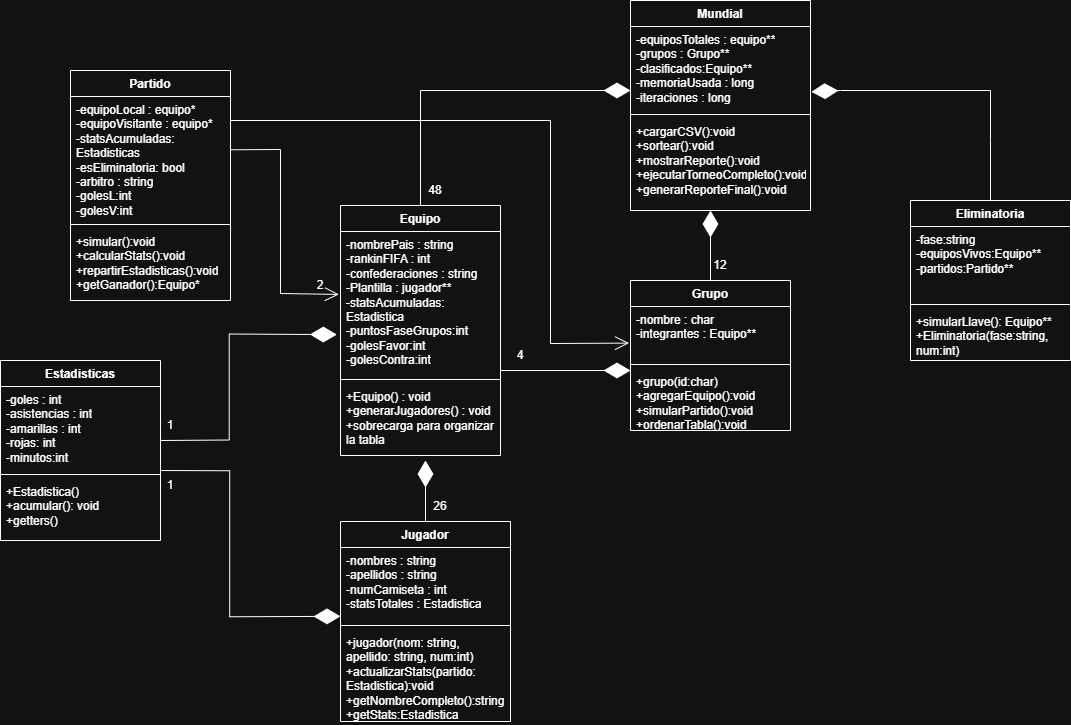

The diagram above was exported from draw.io. Its source (the exported page's mxGraphModel, read from the mxfile embedded in the PNG):
<mxGraphModel dx="2210" dy="772" grid="1" gridSize="10" guides="1" tooltips="1" connect="1" arrows="1" fold="1" page="1" pageScale="1" pageWidth="827" pageHeight="1169" math="0" shadow="0">
  <root>
    <mxCell id="0" />
    <mxCell id="1" parent="0" />
    <mxCell id="MxiW8SsJbTRlRBHTktJW-1" parent="1" style="swimlane;fontStyle=1;align=center;verticalAlign=top;childLayout=stackLayout;horizontal=1;startSize=26;horizontalStack=0;resizeParent=1;resizeParentMax=0;resizeLast=0;collapsible=1;marginBottom=0;whiteSpace=wrap;html=1;" value="Equipo" vertex="1">
      <mxGeometry height="250" width="160" x="-10" y="245" as="geometry" />
    </mxCell>
    <mxCell id="MxiW8SsJbTRlRBHTktJW-2" parent="MxiW8SsJbTRlRBHTktJW-1" style="text;strokeColor=none;fillColor=none;align=left;verticalAlign=top;spacingLeft=4;spacingRight=4;overflow=hidden;rotatable=0;points=[[0,0.5],[1,0.5]];portConstraint=eastwest;whiteSpace=wrap;html=1;" value="-nombrePais : string&lt;div&gt;-rankinFIFA : int&lt;/div&gt;&lt;div&gt;-confederaciones : string&lt;/div&gt;&lt;div&gt;-Plantilla : jugador**&lt;/div&gt;&lt;div&gt;-statsAcumuladas: Estadistica&lt;/div&gt;&lt;div&gt;-puntosFaseGrupos:int&lt;/div&gt;&lt;div&gt;-golesFavor:int&lt;/div&gt;&lt;div&gt;-golesContra:int&lt;/div&gt;" vertex="1">
      <mxGeometry height="144" width="160" y="26" as="geometry" />
    </mxCell>
    <mxCell id="MxiW8SsJbTRlRBHTktJW-3" parent="MxiW8SsJbTRlRBHTktJW-1" style="line;strokeWidth=1;fillColor=none;align=left;verticalAlign=middle;spacingTop=-1;spacingLeft=3;spacingRight=3;rotatable=0;labelPosition=right;points=[];portConstraint=eastwest;strokeColor=inherit;" value="" vertex="1">
      <mxGeometry height="8" width="160" y="170" as="geometry" />
    </mxCell>
    <mxCell id="MxiW8SsJbTRlRBHTktJW-4" parent="MxiW8SsJbTRlRBHTktJW-1" style="text;strokeColor=none;fillColor=none;align=left;verticalAlign=top;spacingLeft=4;spacingRight=4;overflow=hidden;rotatable=0;points=[[0,0.5],[1,0.5]];portConstraint=eastwest;whiteSpace=wrap;html=1;" value="+Equipo() : void&lt;div&gt;+generarJugadores() : void&lt;/div&gt;&lt;div&gt;+sobrecarga para organizar la tabla&lt;/div&gt;" vertex="1">
      <mxGeometry height="72" width="160" y="178" as="geometry" />
    </mxCell>
    <mxCell id="MxiW8SsJbTRlRBHTktJW-5" parent="1" style="swimlane;fontStyle=1;align=center;verticalAlign=top;childLayout=stackLayout;horizontal=1;startSize=26;horizontalStack=0;resizeParent=1;resizeParentMax=0;resizeLast=0;collapsible=1;marginBottom=0;whiteSpace=wrap;html=1;" value="Jugador" vertex="1">
      <mxGeometry height="200" width="170" x="-10" y="561" as="geometry" />
    </mxCell>
    <mxCell id="MxiW8SsJbTRlRBHTktJW-6" parent="MxiW8SsJbTRlRBHTktJW-5" style="text;strokeColor=none;fillColor=none;align=left;verticalAlign=top;spacingLeft=4;spacingRight=4;overflow=hidden;rotatable=0;points=[[0,0.5],[1,0.5]];portConstraint=eastwest;whiteSpace=wrap;html=1;" value="-nombres : string&lt;div&gt;-apellidos : string&lt;/div&gt;&lt;div&gt;-numCamiseta : int&lt;/div&gt;&lt;div&gt;-statsTotales : Estadistica&lt;/div&gt;" vertex="1">
      <mxGeometry height="74" width="170" y="26" as="geometry" />
    </mxCell>
    <mxCell id="MxiW8SsJbTRlRBHTktJW-7" parent="MxiW8SsJbTRlRBHTktJW-5" style="line;strokeWidth=1;fillColor=none;align=left;verticalAlign=middle;spacingTop=-1;spacingLeft=3;spacingRight=3;rotatable=0;labelPosition=right;points=[];portConstraint=eastwest;strokeColor=inherit;" value="" vertex="1">
      <mxGeometry height="8" width="170" y="100" as="geometry" />
    </mxCell>
    <mxCell id="MxiW8SsJbTRlRBHTktJW-8" parent="MxiW8SsJbTRlRBHTktJW-5" style="text;strokeColor=none;fillColor=none;align=left;verticalAlign=top;spacingLeft=4;spacingRight=4;overflow=hidden;rotatable=0;points=[[0,0.5],[1,0.5]];portConstraint=eastwest;whiteSpace=wrap;html=1;" value="&lt;div&gt;+jugador(nom: string, apellido: string, num:int)&lt;/div&gt;&lt;div&gt;+actualizarStats(partido: Estadistica):void&lt;/div&gt;&lt;div&gt;+getNombreCompleto():string&lt;/div&gt;&lt;div&gt;+getStats:Estadistica&lt;/div&gt;" vertex="1">
      <mxGeometry height="92" width="170" y="108" as="geometry" />
    </mxCell>
    <mxCell id="MxiW8SsJbTRlRBHTktJW-9" parent="1" style="swimlane;fontStyle=1;align=center;verticalAlign=top;childLayout=stackLayout;horizontal=1;startSize=26;horizontalStack=0;resizeParent=1;resizeParentMax=0;resizeLast=0;collapsible=1;marginBottom=0;whiteSpace=wrap;html=1;" value="Partido" vertex="1">
      <mxGeometry height="230" width="160" x="-280" y="110" as="geometry" />
    </mxCell>
    <mxCell id="MxiW8SsJbTRlRBHTktJW-10" parent="MxiW8SsJbTRlRBHTktJW-9" style="text;strokeColor=none;fillColor=none;align=left;verticalAlign=top;spacingLeft=4;spacingRight=4;overflow=hidden;rotatable=0;points=[[0,0.5],[1,0.5]];portConstraint=eastwest;whiteSpace=wrap;html=1;" value="-equipoLocal : equipo*&lt;div&gt;-equipoVisitante : equipo*&lt;/div&gt;&lt;div&gt;-statsAcumuladas: Estadisticas&lt;/div&gt;&lt;div&gt;-esEliminatoria: bool&lt;/div&gt;&lt;div&gt;-arbitro : string&lt;/div&gt;&lt;div&gt;-golesL:int&lt;/div&gt;&lt;div&gt;-golesV:int&lt;/div&gt;&lt;div&gt;&lt;br&gt;&lt;/div&gt;" vertex="1">
      <mxGeometry height="124" width="160" y="26" as="geometry" />
    </mxCell>
    <mxCell id="MxiW8SsJbTRlRBHTktJW-11" parent="MxiW8SsJbTRlRBHTktJW-9" style="line;strokeWidth=1;fillColor=none;align=left;verticalAlign=middle;spacingTop=-1;spacingLeft=3;spacingRight=3;rotatable=0;labelPosition=right;points=[];portConstraint=eastwest;strokeColor=inherit;" value="" vertex="1">
      <mxGeometry height="8" width="160" y="150" as="geometry" />
    </mxCell>
    <mxCell id="MxiW8SsJbTRlRBHTktJW-12" parent="MxiW8SsJbTRlRBHTktJW-9" style="text;strokeColor=none;fillColor=none;align=left;verticalAlign=top;spacingLeft=4;spacingRight=4;overflow=hidden;rotatable=0;points=[[0,0.5],[1,0.5]];portConstraint=eastwest;whiteSpace=wrap;html=1;" value="+simular():void&lt;div&gt;+calcularStats():void&lt;/div&gt;&lt;div&gt;+repartirEstadisticas():void&lt;/div&gt;&lt;div&gt;+getGanador():Equipo*&lt;/div&gt;" vertex="1">
      <mxGeometry height="72" width="160" y="158" as="geometry" />
    </mxCell>
    <mxCell id="MxiW8SsJbTRlRBHTktJW-13" parent="1" style="swimlane;fontStyle=1;align=center;verticalAlign=top;childLayout=stackLayout;horizontal=1;startSize=26;horizontalStack=0;resizeParent=1;resizeParentMax=0;resizeLast=0;collapsible=1;marginBottom=0;whiteSpace=wrap;html=1;" value="Mundial" vertex="1">
      <mxGeometry height="210" width="180" x="280" y="40" as="geometry" />
    </mxCell>
    <mxCell id="MxiW8SsJbTRlRBHTktJW-14" parent="MxiW8SsJbTRlRBHTktJW-13" style="text;strokeColor=none;fillColor=none;align=left;verticalAlign=top;spacingLeft=4;spacingRight=4;overflow=hidden;rotatable=0;points=[[0,0.5],[1,0.5]];portConstraint=eastwest;whiteSpace=wrap;html=1;" value="-equiposTotales : equipo**&lt;div&gt;-grupos : Grupo**&lt;/div&gt;&lt;div&gt;-clasificados:Equipo**&lt;/div&gt;&lt;div&gt;-memoriaUsada : long&lt;/div&gt;&lt;div&gt;-iteraciones : long&lt;/div&gt;" vertex="1">
      <mxGeometry height="84" width="180" y="26" as="geometry" />
    </mxCell>
    <mxCell id="MxiW8SsJbTRlRBHTktJW-15" parent="MxiW8SsJbTRlRBHTktJW-13" style="line;strokeWidth=1;fillColor=none;align=left;verticalAlign=middle;spacingTop=-1;spacingLeft=3;spacingRight=3;rotatable=0;labelPosition=right;points=[];portConstraint=eastwest;strokeColor=inherit;" value="" vertex="1">
      <mxGeometry height="8" width="180" y="110" as="geometry" />
    </mxCell>
    <mxCell id="MxiW8SsJbTRlRBHTktJW-16" parent="MxiW8SsJbTRlRBHTktJW-13" style="text;strokeColor=none;fillColor=none;align=left;verticalAlign=top;spacingLeft=4;spacingRight=4;overflow=hidden;rotatable=0;points=[[0,0.5],[1,0.5]];portConstraint=eastwest;whiteSpace=wrap;html=1;" value="+cargarCSV():void&lt;div&gt;+sortear():void&lt;/div&gt;&lt;div&gt;+mostrarReporte():void&lt;/div&gt;&lt;div&gt;+ejecutarTorneoCompleto():void&lt;/div&gt;&lt;div&gt;+generarReporteFinal():void&lt;/div&gt;" vertex="1">
      <mxGeometry height="92" width="180" y="118" as="geometry" />
    </mxCell>
    <mxCell id="MxiW8SsJbTRlRBHTktJW-21" parent="1" style="swimlane;fontStyle=1;align=center;verticalAlign=top;childLayout=stackLayout;horizontal=1;startSize=26;horizontalStack=0;resizeParent=1;resizeParentMax=0;resizeLast=0;collapsible=1;marginBottom=0;whiteSpace=wrap;html=1;" value="Eliminatoria" vertex="1">
      <mxGeometry height="160" width="160" x="560" y="240" as="geometry" />
    </mxCell>
    <mxCell id="MxiW8SsJbTRlRBHTktJW-22" parent="MxiW8SsJbTRlRBHTktJW-21" style="text;strokeColor=none;fillColor=none;align=left;verticalAlign=top;spacingLeft=4;spacingRight=4;overflow=hidden;rotatable=0;points=[[0,0.5],[1,0.5]];portConstraint=eastwest;whiteSpace=wrap;html=1;" value="-fase:string&lt;div&gt;-equiposVivos:Equipo**&lt;/div&gt;&lt;div&gt;-partidos:Partido**&lt;/div&gt;" vertex="1">
      <mxGeometry height="74" width="160" y="26" as="geometry" />
    </mxCell>
    <mxCell id="MxiW8SsJbTRlRBHTktJW-23" parent="MxiW8SsJbTRlRBHTktJW-21" style="line;strokeWidth=1;fillColor=none;align=left;verticalAlign=middle;spacingTop=-1;spacingLeft=3;spacingRight=3;rotatable=0;labelPosition=right;points=[];portConstraint=eastwest;strokeColor=inherit;" value="" vertex="1">
      <mxGeometry height="8" width="160" y="100" as="geometry" />
    </mxCell>
    <mxCell id="MxiW8SsJbTRlRBHTktJW-24" parent="MxiW8SsJbTRlRBHTktJW-21" style="text;strokeColor=none;fillColor=none;align=left;verticalAlign=top;spacingLeft=4;spacingRight=4;overflow=hidden;rotatable=0;points=[[0,0.5],[1,0.5]];portConstraint=eastwest;whiteSpace=wrap;html=1;" value="+simularLlave(): Equipo**&lt;div&gt;+Eliminatoria(fase:string, num:int)&lt;/div&gt;" vertex="1">
      <mxGeometry height="52" width="160" y="108" as="geometry" />
    </mxCell>
    <mxCell id="MxiW8SsJbTRlRBHTktJW-17" parent="1" style="swimlane;fontStyle=1;align=center;verticalAlign=top;childLayout=stackLayout;horizontal=1;startSize=26;horizontalStack=0;resizeParent=1;resizeParentMax=0;resizeLast=0;collapsible=1;marginBottom=0;whiteSpace=wrap;html=1;" value="Grupo" vertex="1">
      <mxGeometry height="150" width="160" x="280" y="320" as="geometry" />
    </mxCell>
    <mxCell id="MxiW8SsJbTRlRBHTktJW-18" parent="MxiW8SsJbTRlRBHTktJW-17" style="text;strokeColor=none;fillColor=none;align=left;verticalAlign=top;spacingLeft=4;spacingRight=4;overflow=hidden;rotatable=0;points=[[0,0.5],[1,0.5]];portConstraint=eastwest;whiteSpace=wrap;html=1;" value="-nombre : char&lt;div&gt;-integrantes : Equipo**&lt;/div&gt;" vertex="1">
      <mxGeometry height="54" width="160" y="26" as="geometry" />
    </mxCell>
    <mxCell id="MxiW8SsJbTRlRBHTktJW-19" parent="MxiW8SsJbTRlRBHTktJW-17" style="line;strokeWidth=1;fillColor=none;align=left;verticalAlign=middle;spacingTop=-1;spacingLeft=3;spacingRight=3;rotatable=0;labelPosition=right;points=[];portConstraint=eastwest;strokeColor=inherit;" value="" vertex="1">
      <mxGeometry height="8" width="160" y="80" as="geometry" />
    </mxCell>
    <mxCell id="MxiW8SsJbTRlRBHTktJW-20" parent="MxiW8SsJbTRlRBHTktJW-17" style="text;strokeColor=none;fillColor=none;align=left;verticalAlign=top;spacingLeft=4;spacingRight=4;overflow=hidden;rotatable=0;points=[[0,0.5],[1,0.5]];portConstraint=eastwest;whiteSpace=wrap;html=1;" value="+grupo(id:char)&lt;div&gt;+agregarEquipo():void&lt;/div&gt;&lt;div&gt;+simularPartido():void&lt;/div&gt;&lt;div&gt;+ordenarTabla():void&lt;/div&gt;" vertex="1">
      <mxGeometry height="62" width="160" y="88" as="geometry" />
    </mxCell>
    <mxCell id="0FXNpSa_fcBlb_oP-_NT-10" parent="1" style="swimlane;fontStyle=1;align=center;verticalAlign=top;childLayout=stackLayout;horizontal=1;startSize=26;horizontalStack=0;resizeParent=1;resizeParentMax=0;resizeLast=0;collapsible=1;marginBottom=0;whiteSpace=wrap;html=1;" value="Estadisticas" vertex="1">
      <mxGeometry height="180" width="160" x="-350" y="400" as="geometry" />
    </mxCell>
    <mxCell id="0FXNpSa_fcBlb_oP-_NT-11" parent="0FXNpSa_fcBlb_oP-_NT-10" style="text;strokeColor=none;fillColor=none;align=left;verticalAlign=top;spacingLeft=4;spacingRight=4;overflow=hidden;rotatable=0;points=[[0,0.5],[1,0.5]];portConstraint=eastwest;whiteSpace=wrap;html=1;" value="-goles : int&lt;div&gt;-asistencias : int&lt;/div&gt;&lt;div&gt;-amarillas : int&lt;/div&gt;&lt;div&gt;-rojas: int&lt;/div&gt;&lt;div&gt;-minutos:int&lt;/div&gt;" vertex="1">
      <mxGeometry height="84" width="160" y="26" as="geometry" />
    </mxCell>
    <mxCell id="0FXNpSa_fcBlb_oP-_NT-12" parent="0FXNpSa_fcBlb_oP-_NT-10" style="line;strokeWidth=1;fillColor=none;align=left;verticalAlign=middle;spacingTop=-1;spacingLeft=3;spacingRight=3;rotatable=0;labelPosition=right;points=[];portConstraint=eastwest;strokeColor=inherit;" value="" vertex="1">
      <mxGeometry height="8" width="160" y="110" as="geometry" />
    </mxCell>
    <mxCell id="0FXNpSa_fcBlb_oP-_NT-13" parent="0FXNpSa_fcBlb_oP-_NT-10" style="text;strokeColor=none;fillColor=none;align=left;verticalAlign=top;spacingLeft=4;spacingRight=4;overflow=hidden;rotatable=0;points=[[0,0.5],[1,0.5]];portConstraint=eastwest;whiteSpace=wrap;html=1;" value="+Estadistica()&lt;div&gt;+acumular(): void&lt;/div&gt;&lt;div&gt;+getters()&lt;/div&gt;" vertex="1">
      <mxGeometry height="62" width="160" y="118" as="geometry" />
    </mxCell>
    <mxCell id="0FXNpSa_fcBlb_oP-_NT-16" edge="1" parent="1" source="MxiW8SsJbTRlRBHTktJW-1" style="endArrow=diamondThin;endFill=1;endSize=24;html=1;rounded=0;exitX=0.5;exitY=0;exitDx=0;exitDy=0;" value="">
      <mxGeometry relative="1" width="160" as="geometry">
        <Array as="points">
          <mxPoint x="70" y="130" />
        </Array>
        <mxPoint x="120" y="130" as="sourcePoint" />
        <mxPoint x="280" y="130" as="targetPoint" />
      </mxGeometry>
    </mxCell>
    <mxCell id="0FXNpSa_fcBlb_oP-_NT-18" parent="1" style="text;html=1;whiteSpace=wrap;strokeColor=none;fillColor=none;align=center;verticalAlign=middle;rounded=0;" value="48" vertex="1">
      <mxGeometry height="20" width="50" x="60" y="220" as="geometry" />
    </mxCell>
    <mxCell id="0FXNpSa_fcBlb_oP-_NT-19" edge="1" parent="1" source="MxiW8SsJbTRlRBHTktJW-17" style="endArrow=diamondThin;endFill=1;endSize=24;html=1;rounded=0;exitX=0.5;exitY=0;exitDx=0;exitDy=0;" value="">
      <mxGeometry relative="1" width="160" as="geometry">
        <Array as="points" />
        <mxPoint x="350" y="320" as="sourcePoint" />
        <mxPoint x="360" y="250" as="targetPoint" />
      </mxGeometry>
    </mxCell>
    <mxCell id="0FXNpSa_fcBlb_oP-_NT-20" parent="1" style="text;html=1;whiteSpace=wrap;strokeColor=none;fillColor=none;align=center;verticalAlign=middle;rounded=0;" value="12" vertex="1">
      <mxGeometry height="30" width="60" x="340" y="290" as="geometry" />
    </mxCell>
    <mxCell id="0FXNpSa_fcBlb_oP-_NT-22" edge="1" parent="1" style="endArrow=diamondThin;endFill=1;endSize=24;html=1;rounded=0;exitX=0.5;exitY=0;exitDx=0;exitDy=0;entryX=1.005;entryY=0.778;entryDx=0;entryDy=0;entryPerimeter=0;" target="MxiW8SsJbTRlRBHTktJW-14" value="">
      <mxGeometry relative="1" width="160" as="geometry">
        <Array as="points">
          <mxPoint x="640" y="180" />
          <mxPoint x="640" y="130" />
          <mxPoint x="490" y="130" />
        </Array>
        <mxPoint x="640" y="240" as="sourcePoint" />
        <mxPoint x="470" y="80" as="targetPoint" />
      </mxGeometry>
    </mxCell>
    <mxCell id="0FXNpSa_fcBlb_oP-_NT-23" edge="1" parent="1" source="MxiW8SsJbTRlRBHTktJW-5" style="endArrow=diamondThin;endFill=1;endSize=24;html=1;rounded=0;exitX=0.5;exitY=0;exitDx=0;exitDy=0;" value="">
      <mxGeometry relative="1" width="160" as="geometry">
        <Array as="points" />
        <mxPoint x="69.63" y="546.61" as="sourcePoint" />
        <mxPoint x="75" y="500" as="targetPoint" />
      </mxGeometry>
    </mxCell>
    <mxCell id="0FXNpSa_fcBlb_oP-_NT-24" parent="1" style="text;html=1;whiteSpace=wrap;strokeColor=none;fillColor=none;align=center;verticalAlign=middle;rounded=0;" value="26" vertex="1">
      <mxGeometry height="30" width="60" x="60" y="531" as="geometry" />
    </mxCell>
    <mxCell id="0FXNpSa_fcBlb_oP-_NT-25" edge="1" parent="1" style="endArrow=diamondThin;endFill=1;endSize=24;html=1;rounded=0;entryX=-0.023;entryY=0.716;entryDx=0;entryDy=0;entryPerimeter=0;exitX=1.008;exitY=0.589;exitDx=0;exitDy=0;exitPerimeter=0;" target="MxiW8SsJbTRlRBHTktJW-2" value="">
      <mxGeometry relative="1" width="160" as="geometry">
        <Array as="points">
          <mxPoint x="-121.28" y="479.52" />
          <mxPoint x="-121.28" y="373.52" />
        </Array>
        <mxPoint x="-189.9999999999998" y="479.996" as="sourcePoint" />
        <mxPoint x="-13.360000000000154" y="389.856" as="targetPoint" />
      </mxGeometry>
    </mxCell>
    <mxCell id="0FXNpSa_fcBlb_oP-_NT-26" edge="1" parent="1" style="endArrow=diamondThin;endFill=1;endSize=24;html=1;rounded=0;" value="">
      <mxGeometry relative="1" width="160" as="geometry">
        <Array as="points">
          <mxPoint x="-120.80000000000001" y="510.26" />
          <mxPoint x="-120.80000000000001" y="656.26" />
        </Array>
        <mxPoint x="-190" y="510" as="sourcePoint" />
        <mxPoint x="-10.00000000000005" y="655.848" as="targetPoint" />
      </mxGeometry>
    </mxCell>
    <mxCell id="0FXNpSa_fcBlb_oP-_NT-27" parent="1" style="text;html=1;whiteSpace=wrap;strokeColor=none;fillColor=none;align=center;verticalAlign=middle;rounded=0;" value="1" vertex="1">
      <mxGeometry height="30" width="60" x="-210" y="450" as="geometry" />
    </mxCell>
    <mxCell id="0FXNpSa_fcBlb_oP-_NT-28" parent="1" style="text;html=1;whiteSpace=wrap;strokeColor=none;fillColor=none;align=center;verticalAlign=middle;rounded=0;" value="1" vertex="1">
      <mxGeometry height="30" width="60" x="-210" y="510" as="geometry" />
    </mxCell>
    <mxCell id="0FXNpSa_fcBlb_oP-_NT-29" edge="1" parent="1" style="endArrow=open;endFill=1;endSize=12;html=1;rounded=0;exitX=0;exitY=0.5;exitDx=0;exitDy=0;entryX=-0.01;entryY=0.437;entryDx=0;entryDy=0;entryPerimeter=0;" target="MxiW8SsJbTRlRBHTktJW-2" value="">
      <mxGeometry relative="1" width="160" as="geometry">
        <Array as="points">
          <mxPoint x="-70" y="189" />
          <mxPoint x="-70" y="333" />
        </Array>
        <mxPoint x="-120" y="189.29" as="sourcePoint" />
        <mxPoint x="40" y="189.29" as="targetPoint" />
      </mxGeometry>
    </mxCell>
    <mxCell id="0FXNpSa_fcBlb_oP-_NT-31" parent="1" style="text;html=1;whiteSpace=wrap;strokeColor=none;fillColor=none;align=center;verticalAlign=middle;rounded=0;" value="2" vertex="1">
      <mxGeometry height="30" width="60" x="-60" y="310" as="geometry" />
    </mxCell>
    <mxCell id="0FXNpSa_fcBlb_oP-_NT-32" edge="1" parent="1" style="endArrow=open;endFill=1;endSize=12;html=1;rounded=0;entryX=-0.009;entryY=0.678;entryDx=0;entryDy=0;entryPerimeter=0;" target="MxiW8SsJbTRlRBHTktJW-18" value="">
      <mxGeometry relative="1" width="160" as="geometry">
        <Array as="points">
          <mxPoint x="200" y="160" />
          <mxPoint x="200" y="383" />
        </Array>
        <mxPoint x="-120" y="160" as="sourcePoint" />
        <mxPoint x="270" y="380" as="targetPoint" />
      </mxGeometry>
    </mxCell>
    <mxCell id="0FXNpSa_fcBlb_oP-_NT-33" edge="1" parent="1" style="endArrow=diamondThin;endFill=1;endSize=24;html=1;rounded=0;" value="">
      <mxGeometry relative="1" width="160" as="geometry">
        <mxPoint x="150" y="410" as="sourcePoint" />
        <mxPoint x="280" y="410" as="targetPoint" />
      </mxGeometry>
    </mxCell>
    <mxCell id="0FXNpSa_fcBlb_oP-_NT-34" parent="1" style="text;html=1;whiteSpace=wrap;strokeColor=none;fillColor=none;align=center;verticalAlign=middle;rounded=0;" value="4" vertex="1">
      <mxGeometry height="30" width="60" x="140" y="380" as="geometry" />
    </mxCell>
  </root>
</mxGraphModel>